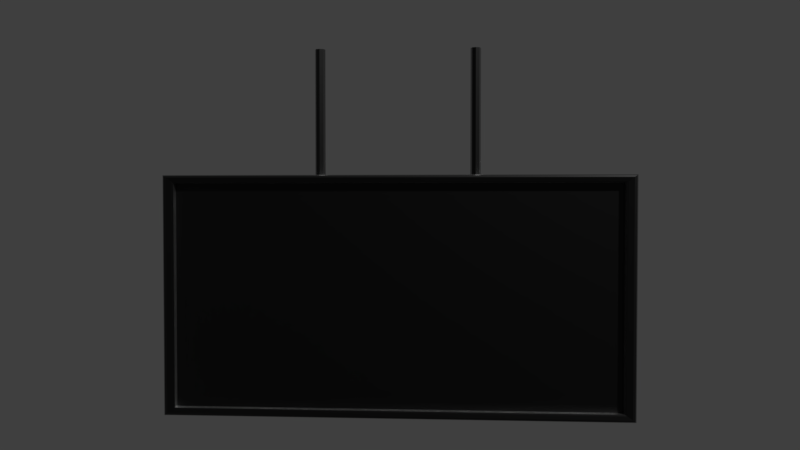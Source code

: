 # Source: StationSign.002.blend  (saved by Blender 2.78.0; exported with 4.5.12 LTS)
import bpy
from mathutils import Matrix  # noqa: F401  (used for matrix-valued properties, if any)

bpy.ops.wm.read_factory_settings(use_empty=True)
scene = bpy.context.scene
scene.name = 'Scene'

# ---- collections
col_collection_1 = bpy.data.collections.new('Collection 1'); scene.collection.children.link(col_collection_1)

# ---- materials (node trees are filled in below, after node groups)
mat_bmd_pbrmetallic = bpy.data.materials.new('BMD_PBRMetallic')
mat_bmd_pbrmetallic.alpha_threshold = 0.0
mat_bmd_pbrmetallic.roughness = 0.5
mat_bmd_pbrmetallic.line_color = (0.0, 0.0, 0.0, 1.0)

# ---- node groups
ng_metal_colors = bpy.data.node_groups.new('Metal Colors', 'ShaderNodeTree')
_s = ng_metal_colors.interface.new_socket(name='Iron', in_out='OUTPUT', socket_type='NodeSocketColor')
_s.default_value = (0.5601, 0.5695, 0.5801, 1.0)
_s = ng_metal_colors.interface.new_socket(name='Silver', in_out='OUTPUT', socket_type='NodeSocketColor')
_s.default_value = (0.972, 0.96, 0.915, 1.0)
_s = ng_metal_colors.interface.new_socket(name='Aluminum', in_out='OUTPUT', socket_type='NodeSocketColor')
_s.default_value = (0.913, 0.921, 0.925, 1.0)
_s = ng_metal_colors.interface.new_socket(name='Gold', in_out='OUTPUT', socket_type='NodeSocketColor')
_s.default_value = (1.0, 0.766, 0.336, 1.0)
_s = ng_metal_colors.interface.new_socket(name='Copper', in_out='OUTPUT', socket_type='NodeSocketColor')
_s.default_value = (0.955, 0.637, 0.538, 1.0)
_s = ng_metal_colors.interface.new_socket(name='Chromium', in_out='OUTPUT', socket_type='NodeSocketColor')
_s.default_value = (0.55, 0.556, 0.554, 1.0)
_s = ng_metal_colors.interface.new_socket(name='Nickel', in_out='OUTPUT', socket_type='NodeSocketColor')
_s.default_value = (0.66, 0.609, 0.526, 1.0)
_s = ng_metal_colors.interface.new_socket(name='Titanium', in_out='OUTPUT', socket_type='NodeSocketColor')
_s.default_value = (0.5416, 0.4974, 0.449, 1.0)
_s = ng_metal_colors.interface.new_socket(name='Cobalt', in_out='OUTPUT', socket_type='NodeSocketColor')
_s.default_value = (0.662, 0.655, 0.634, 1.0)
_s = ng_metal_colors.interface.new_socket(name='Platinum', in_out='OUTPUT', socket_type='NodeSocketColor')
_s.default_value = (0.672, 0.6366, 0.585, 1.0)
_N = ng_metal_colors.nodes; _L = ng_metal_colors.links
n0 = _N.new('NodeGroupOutput'); n0.name = 'Group Output'; n0.location = (0, 0)
n0.inputs[0].default_value = (0.5601, 0.5695, 0.5801, 1.0)
n0.inputs[1].default_value = (0.972, 0.96, 0.915, 1.0)
n0.inputs[2].default_value = (0.913, 0.921, 0.925, 1.0)
n0.inputs[3].default_value = (1.0, 0.766, 0.336, 1.0)
n0.inputs[4].default_value = (0.955, 0.637, 0.538, 1.0)
n0.inputs[5].default_value = (0.55, 0.556, 0.554, 1.0)
n0.inputs[6].default_value = (0.66, 0.609, 0.526, 1.0)
n0.inputs[7].default_value = (0.5416, 0.4974, 0.449, 1.0)
n0.inputs[8].default_value = (0.662, 0.655, 0.634, 1.0)
n0.inputs[9].default_value = (0.672, 0.6366, 0.585, 1.0)
n0.is_active_output = True
ng_pbr_metallic = bpy.data.node_groups.new('PBR Metallic', 'ShaderNodeTree')
_s = ng_pbr_metallic.interface.new_socket(name='BSDF', in_out='OUTPUT', socket_type='NodeSocketShader')
_s = ng_pbr_metallic.interface.new_socket(name='Base Color', in_out='INPUT', socket_type='NodeSocketColor')
_s.default_value = (1.0, 0.766, 0.336, 1.0)
_s = ng_pbr_metallic.interface.new_socket(name='Rim Color', in_out='INPUT', socket_type='NodeSocketColor')
_s.default_value = (1.0, 1.0, 0.5, 1.0)
_s = ng_pbr_metallic.interface.new_socket(name='Rim Effect', in_out='INPUT', socket_type='NodeSocketFloat')
_s.subtype = 'FACTOR'
_s.default_value = 0.6
_s.min_value = 0.0
_s.max_value = 1.0
_s = ng_pbr_metallic.interface.new_socket(name='Roughness', in_out='INPUT', socket_type='NodeSocketColor')
_s.default_value = (0.1, 0.1, 0.1, 1.0)
_s = ng_pbr_metallic.interface.new_socket(name='Less/More', in_out='INPUT', socket_type='NodeSocketFloat')
_s.subtype = 'FACTOR'
_s.min_value = -1.0
_s.max_value = 1.0
_s = ng_pbr_metallic.interface.new_socket(name='Normal', in_out='INPUT', socket_type='NodeSocketVector')
_s.min_value = -1.0
_s.max_value = 1.0
_s.hide_value = True
_s = ng_pbr_metallic.interface.new_socket(name='IOR', in_out='INPUT', socket_type='NodeSocketFloat')
_s.default_value = 1.45
_s.min_value = 0.0
_s.max_value = 1000.0
_s = ng_pbr_metallic.interface.new_socket(name='Anisotropy', in_out='INPUT', socket_type='NodeSocketColor')
_s.default_value = (0.5, 0.5, 0.5, 1.0)
_s = ng_pbr_metallic.interface.new_socket(name='Lat./Lon. Shift', in_out='INPUT', socket_type='NodeSocketFloat')
_s.subtype = 'FACTOR'
_s.min_value = -1.0
_s.max_value = 1.0
_s = ng_pbr_metallic.interface.new_socket(name='Rotation', in_out='INPUT', socket_type='NodeSocketColor')
_s.default_value = (0.5, 0.5, 0.5, 1.0)
_s = ng_pbr_metallic.interface.new_socket(name='Adjust (deg)', in_out='INPUT', socket_type='NodeSocketFloat')
_s.subtype = 'FACTOR'
_s.min_value = -90.0
_s.max_value = 90.0
_s = ng_pbr_metallic.interface.new_socket(name='Tangent', in_out='INPUT', socket_type='NodeSocketVector')
_s.min_value = -1.0
_s.max_value = 1.0
_s.hide_value = True
_N = ng_pbr_metallic.nodes; _L = ng_pbr_metallic.links
n0 = _N.new('NodeGroupOutput'); n0.name = 'Group Output'; n0.location = (888, 9)
n1 = _N.new('ShaderNodeBsdfAnisotropic'); n1.name = 'Anisotropic BSDF'; n1.location = (687, 56)
n1.distribution = 'GGX'
n2 = _N.new('ShaderNodeMath'); n2.name = 'Math.004'; n2.location = (71, -123)
n2.hide = True
n2.operation = 'POWER'
n2.inputs[1].default_value = 2.0
n3 = _N.new('ShaderNodeNewGeometry'); n3.name = 'Geometry'; n3.location = (-355, 74)
n4 = _N.new('ShaderNodeMath'); n4.name = 'Math.009'; n4.location = (557, -132)
n4.hide = True
n5 = _N.new('ShaderNodeBump'); n5.name = 'Bump'; n5.location = (-480, 51)
n5.hide = True
n5.inputs[1].default_value = 0.1
n5.inputs[2].default_value = 1.0
n6 = _N.new('ShaderNodeFresnel'); n6.name = 'Fresnel.001'; n6.location = (50, -3)
n7 = _N.new('ShaderNodeFresnel'); n7.name = 'Fresnel'; n7.location = (50, 105)
n8 = _N.new('ShaderNodeMix'); n8.name = 'Mix'; n8.location = (-150, 150)
n8.data_type = 'RGBA'
n9 = _N.new('ShaderNodeLayerWeight'); n9.name = 'Layer Weight'; n9.location = (-150, -44)
n10 = _N.new('ShaderNodeMath'); n10.name = 'Math'; n10.location = (258, 108)
n10.operation = 'SUBTRACT'
n11 = _N.new('ShaderNodeMix'); n11.name = 'Mix.003'; n11.location = (258, -63)
n11.data_type = 'RGBA'
n12 = _N.new('ShaderNodeMix'); n12.name = 'Mix.001'; n12.location = (470, 66)
n12.data_type = 'RGBA'
n12.inputs[7].default_value = (1.0, 1.0, 1.0, 1.0)
n13 = _N.new('ShaderNodeMath'); n13.name = 'Math.008'; n13.location = (440, -150)
n13.hide = True
n13.operation = 'DIVIDE'
n13.inputs[1].default_value = 360.0
n14 = _N.new('ShaderNodeMath'); n14.name = 'Math.001'; n14.location = (-310, -12)
n14.hide = True
n14.operation = 'POWER'
n14.inputs[1].default_value = 2.0
n15 = _N.new('ShaderNodeMath'); n15.name = 'Math.014'; n15.location = (-310, -129)
n15.hide = True
n15.operation = 'MULTIPLY'
n16 = _N.new('ShaderNodeMix'); n16.name = 'Mix.002'; n16.location = (-422, -12)
n16.hide = True
n16.data_type = 'RGBA'
n16.blend_type = 'OVERLAY'
n16.inputs[0].default_value = 1.0
n17 = _N.new('ShaderNodeMath'); n17.name = 'Math.003'; n17.location = (-536, -12)
n17.hide = True
n18 = _N.new('ShaderNodeMath'); n18.name = 'Math.011'; n18.location = (-536, -59)
n18.hide = True
n18.operation = 'SUBTRACT'
n18.inputs[0].default_value = 2.0
n19 = _N.new('ShaderNodeMath'); n19.name = 'Math.002'; n19.location = (-650, -12)
n19.hide = True
n19.operation = 'MULTIPLY'
n20 = _N.new('ShaderNodeMath'); n20.name = 'Math.010'; n20.location = (-650, -59)
n20.hide = True
n20.operation = 'ABSOLUTE'
n21 = _N.new('ShaderNodeMath'); n21.name = 'Math.006'; n21.location = (-310, -82)
n21.hide = True
n22 = _N.new('ShaderNodeMath'); n22.name = 'Math.005'; n22.location = (-422, -72)
n22.hide = True
n22.operation = 'MULTIPLY'
n23 = _N.new('ShaderNodeMath'); n23.name = 'Math.013'; n23.location = (-422, -129)
n23.hide = True
n23.operation = 'SUBTRACT'
n24 = _N.new('ShaderNodeMath'); n24.name = 'Math.012'; n24.location = (-650, -110)
n24.hide = True
n24.use_clamp = True
n24.inputs[1].default_value = 0.0
n25 = _N.new('ShaderNodeMath'); n25.name = 'Math.007'; n25.location = (-536, -110)
n25.hide = True
n25.operation = 'SUBTRACT'
n25.inputs[1].default_value = 1.0
n26 = _N.new('NodeGroupInput'); n26.name = 'Group Input'; n26.location = (-888, 63)
n27 = _N.new('ShaderNodeMath'); n27.name = 'Math.015'; n27.location = (0, 0)
n27.operation = 'POWER'
_L.new(n5.outputs[0], n8.inputs[6])
_L.new(n8.outputs[2], n7.inputs[1])
_L.new(n3.outputs[4], n8.inputs[7])
_L.new(n7.outputs[0], n10.inputs[0])
_L.new(n19.outputs[0], n17.inputs[0])
_L.new(n17.outputs[0], n16.inputs[6])
_L.new(n16.outputs[2], n14.inputs[0])
_L.new(n26.outputs[3], n16.inputs[7])
_L.new(n14.outputs[0], n8.inputs[0])
_L.new(n26.outputs[6], n7.inputs[0])
_L.new(n26.outputs[0], n11.inputs[6])
_L.new(n3.outputs[4], n6.inputs[1])
_L.new(n10.outputs[0], n12.inputs[0])
_L.new(n6.outputs[0], n10.inputs[1])
_L.new(n9.outputs[1], n2.inputs[0])
_L.new(n11.outputs[2], n12.inputs[6])
_L.new(n2.outputs[0], n11.inputs[0])
_L.new(n26.outputs[1], n11.inputs[7])
_L.new(n26.outputs[6], n6.inputs[0])
_L.new(n26.outputs[5], n5.inputs[4])
_L.new(n26.outputs[5], n9.inputs[1])
_L.new(n12.outputs[2], n1.inputs[0])
_L.new(n26.outputs[5], n1.inputs[4])
_L.new(n1.outputs[0], n0.inputs[0])
_L.new(n26.outputs[11], n1.inputs[5])
_L.new(n13.outputs[0], n4.inputs[1])
_L.new(n4.outputs[0], n1.inputs[3])
_L.new(n26.outputs[7], n22.inputs[1])
_L.new(n22.outputs[0], n21.inputs[0])
_L.new(n25.outputs[0], n21.inputs[1])
_L.new(n21.outputs[0], n1.inputs[2])
_L.new(n20.outputs[0], n18.inputs[1])
_L.new(n15.outputs[0], n4.inputs[0])
_L.new(n26.outputs[10], n13.inputs[0])
_L.new(n26.outputs[8], n24.inputs[0])
_L.new(n26.outputs[8], n20.inputs[0])
_L.new(n26.outputs[2], n9.inputs[0])
_L.new(n26.outputs[4], n19.inputs[0])
_L.new(n26.outputs[9], n23.inputs[0])
_L.new(n23.outputs[0], n15.inputs[0])
_L.new(n24.outputs[0], n25.inputs[0])
_L.new(n18.outputs[0], n22.inputs[0])
_L.new(n14.outputs[0], n27.inputs[0])
_L.new(n27.outputs[0], n1.inputs[1])
n0.is_active_output = True

# ---- material node trees
mat_bmd_pbrmetallic.use_nodes = True; mat_bmd_pbrmetallic.node_tree.nodes.clear()
_N = mat_bmd_pbrmetallic.node_tree.nodes; _L = mat_bmd_pbrmetallic.node_tree.links
n0 = _N.new('ShaderNodeOutputMaterial'); n0.name = 'Material Output'; n0.location = (302, -34)
n1 = _N.new('ShaderNodeGroup'); n1.name = 'Group.002'; n1.location = (-302, -10)
n1.node_tree = ng_metal_colors
n2 = _N.new('ShaderNodeGroup'); n2.name = 'Group'; n2.location = (1, 34)
n2.width = 209
n2.node_tree = ng_pbr_metallic
n2.inputs[0].default_value = (0.02687, 0.02687, 0.02687, 1.0)
n2.inputs[1].default_value = (0.673, 0.673, 0.673, 1.0)
n2.inputs[2].default_value = 0.6
n2.inputs[3].default_value = (0.335, 0.335, 0.335, 1.0)
n2.inputs[4].default_value = 0.0
n2.inputs[5].default_value = (0.0, 0.0, 0.0)
n2.inputs[6].default_value = 1.45
n2.inputs[7].default_value = (0.5, 0.5, 0.5, 1.0)
n2.inputs[8].default_value = 0.0
n2.inputs[9].default_value = (0.5, 0.5, 0.5, 1.0)
n2.inputs[10].default_value = 0.0
n2.inputs[11].default_value = (0.0, 0.0, 0.0)
_L.new(n2.outputs[0], n0.inputs[0])
n0.is_active_output = True

# ---- world
world_world = bpy.data.worlds.new('World'); scene.world = world_world
world_world.use_nodes = True; world_world.node_tree.nodes.clear()
_N = world_world.node_tree.nodes; _L = world_world.node_tree.links
n0 = _N.new('ShaderNodeOutputWorld'); n0.name = 'World Output'; n0.location = (300, 300)
n1 = _N.new('ShaderNodeBackground'); n1.name = 'Background'; n1.location = (10, 300)
n1.inputs[0].default_value = (0.05, 0.05, 0.05, 1.0)
_L.new(n1.outputs[0], n0.inputs[0])
n0.is_active_output = True
world_world.use_sun_shadow = False
world_world.sun_shadow_jitter_overblur = 0.0
world_world.cycles.sampling_method = 'MANUAL'

# ---- cameras
cam_camera = bpy.data.cameras.new('Camera')
cam_camera.clip_end = 100.0
cam_camera.lens = 35.0
cam_camera.sensor_width = 32.0
cam_camera.sensor_height = 18.0
cam_camera.ortho_scale = 7.314
cam_camera.dof.focus_distance = 0.0

# ---- meshes
me_cube_001 = bpy.data.meshes.new('Cube.001')
me_cube_001.from_pydata([(-0.9525, -0.4238, -2.981), (-0.9525, -0.4238, -1.113), (0.9525, -0.4238, -2.981), (0.9525, -0.4238, -1.113), (-0.9609, -0.6855, -2.992), (-0.9525, -0.6752, -2.981), (-0.9525, -0.6752, -1.113), (-0.9609, -0.6855, -1.102), (0.9525, -0.6752, -2.981), (0.9609, -0.6855, -2.992), (0.9609, -0.6855, -1.102), (0.9525, -0.6752, -1.113), (-1.0, -0.6451, -3.047), (-0.9846, -0.7016, -3.025), (-0.9955, -0.6851, -3.041), (-0.9846, -0.7016, -1.068), (-1.0, -0.6451, -1.047), (-0.9955, -0.6851, -1.053), (1.0, -0.6451, -1.047), (0.9846, -0.7016, -1.068), (0.9955, -0.6851, -1.053), (0.9846, -0.7016, -3.025), (1.0, -0.6451, -3.047), (0.9955, -0.6851, -3.041), (0.3333, -0.1667, 0.0), (0.3333, -0.1667, -1.072), (0.349, -0.1179, 0.0), (0.349, -0.1179, -1.072), (-0.3176, -0.1179, -1.072), (-0.3176, -0.1179, 0.0), (-0.3333, -0.1667, -1.072), (-0.3333, -0.1667, 0.0), (-0.349, -0.1179, -1.072), (-0.349, -0.1179, 0.0), (0.3176, -0.1179, -1.072), (0.3176, -0.1179, 0.0), (-0.9525, 0.4238, -2.981), (-0.9525, 0.4238, -1.113), (0.9525, 0.4238, -2.981), (0.9525, 0.4238, -1.113), (-1.0, 0.0, -3.047), (-1.0, 0.0, -1.047), (1.0, 0.0, -3.047), (1.0, 0.0, -1.047), (-0.9609, 0.6855, -2.992), (-0.9525, 0.6752, -2.981), (-0.9525, 0.6752, -1.113), (-0.9609, 0.6855, -1.102), (0.9525, 0.6752, -2.981), (0.9609, 0.6855, -2.992), (0.9609, 0.6855, -1.102), (0.9525, 0.6752, -1.113), (-1.0, 0.6451, -3.047), (-0.9846, 0.7016, -3.025), (-0.9955, 0.6851, -3.041), (-0.9846, 0.7016, -1.068), (-1.0, 0.6451, -1.047), (-0.9955, 0.6851, -1.053), (1.0, 0.6451, -1.047), (0.9846, 0.7016, -1.068), (0.9955, 0.6851, -1.053), (0.9846, 0.7016, -3.025), (1.0, 0.6451, -3.047), (0.9955, 0.6851, -3.041), (0.3333, 0.1667, 0.0), (0.3333, 0.1667, -1.072), (0.349, 0.1179, 0.0), (0.349, 0.1179, -1.072), (-0.3111, 0.0, -1.072), (-0.3111, 0.0, 0.0), (-0.3176, 0.1179, -1.072), (-0.3176, 0.1179, 0.0), (-0.3333, 0.1667, -1.072), (-0.3333, 0.1667, 0.0), (-0.349, 0.1179, -1.072), (-0.349, 0.1179, 0.0), (-0.3556, 0.0, -1.072), (-0.3556, 0.0, 0.0), (0.3556, 0.0, 0.0), (0.3556, 0.0, -1.072), (0.3176, 0.1179, -1.072), (0.3176, 0.1179, 0.0), (0.3111, 0.0, -1.072), (0.3111, 0.0, 0.0)], [], [(10, 9, 21, 19), (12, 16, 41, 40), (7, 10, 19, 15), (6, 5, 0, 1), (4, 7, 15, 13), (42, 43, 18, 22), (8, 11, 3, 2), (5, 6, 7, 4), (11, 8, 9, 10), (9, 4, 13, 21), (13, 15, 17, 14), (14, 17, 16, 12), (19, 21, 23, 20), (20, 23, 22, 18), (43, 41, 16, 18), (12, 22, 23, 14), (20, 17, 15, 19), (18, 16, 17, 20), (14, 23, 21, 13), (10, 7, 6, 11), (4, 9, 8, 5), (3, 1, 0, 2), (11, 6, 1, 3), (5, 8, 2, 0), (40, 42, 22, 12), (34, 35, 83, 82), (27, 26, 24, 25), (68, 69, 29, 28), (28, 29, 31, 30), (30, 31, 33, 32), (32, 33, 77, 76), (79, 78, 26, 27), (25, 24, 35, 34), (50, 59, 61, 49), (52, 40, 41, 56), (47, 55, 59, 50), (46, 37, 36, 45), (44, 53, 55, 47), (42, 62, 58, 43), (48, 38, 39, 51), (45, 44, 47, 46), (51, 50, 49, 48), (49, 61, 53, 44), (53, 54, 57, 55), (54, 52, 56, 57), (59, 60, 63, 61), (60, 58, 62, 63), (43, 58, 56, 41), (52, 54, 63, 62), (60, 59, 55, 57), (58, 60, 57, 56), (54, 53, 61, 63), (50, 51, 46, 47), (44, 45, 48, 49), (39, 38, 36, 37), (51, 39, 37, 46), (45, 36, 38, 48), (40, 52, 62, 42), (80, 82, 83, 81), (67, 65, 64, 66), (68, 70, 71, 69), (70, 72, 73, 71), (72, 74, 75, 73), (74, 76, 77, 75), (79, 67, 66, 78), (65, 80, 81, 64)])
me_cube_001.materials.append(mat_bmd_pbrmetallic)
me_cube_001.use_remesh_preserve_volume = False
me_cube_001.use_remesh_preserve_attributes = False
me_cube_001.use_mirror_vertex_groups = False
me_cube_001.update()

# ---- objects
ob_stationsign_002 = bpy.data.objects.new('StationSign.002', me_cube_001)
ob_camera = bpy.data.objects.new('Camera', cam_camera)

# ---- transforms, parenting, visibility, modifiers, constraints
ob_stationsign_002.location = (0.0, 0.0, 0.0)
ob_stationsign_002.scale = (0.225, 0.03, 0.116)
ob_stationsign_002.lineart.crease_threshold = 0.0
ob_camera.location = (0.05926, -0.8437, -0.1451)
ob_camera.rotation_euler = (1.542, -3.756e-06, 0.06737)
ob_camera.lock_rotations_4d = False
ob_camera.empty_display_type = 'ARROWS'
ob_camera.color = (0.0, 0.0, 0.0, 0.0)
ob_camera.display_type = 'WIRE'
ob_camera.lineart.crease_threshold = 0.0

# ---- collection membership
col_collection_1.objects.link(ob_stationsign_002)
col_collection_1.objects.link(ob_camera)

# ---- scene / render settings (as saved in the file)
scene.camera = ob_camera
scene.frame_start = 1; scene.frame_end = 250; scene.frame_set(2)
scene.render.engine = 'CYCLES'
scene.render.image_settings.color_mode = 'RGB'
scene.render.fps = 30
scene.render.dither_intensity = 0.0
scene.cycles.use_denoising = False
scene.cycles.samples = 128
scene.cycles.sampling_pattern = 'TABULATED_SOBOL'
scene.cycles.light_sampling_threshold = 0.0
scene.cycles.use_adaptive_sampling = False
scene.cycles.use_light_tree = False
scene.cycles.blur_glossy = 0.0
scene.cycles.max_bounces = 6
scene.cycles.diffuse_bounces = 6
scene.cycles.glossy_bounces = 6
scene.cycles.transmission_bounces = 6
scene.cycles.volume_bounces = 6
scene.cycles.transparent_max_bounces = 6
scene.cycles.sample_clamp_indirect = 0.0
scene.view_settings.view_transform = 'Standard'
bpy.context.view_layer.update()

# ---- added for rendering (the .blend has no usable light): sun
light_auto_sun = bpy.data.lights.new('AutoSun', 'SUN')
light_auto_sun.energy = 3.0
light_auto_sun.angle = 0.0523599
ob_auto_sun = bpy.data.objects.new('AutoSun', light_auto_sun)
scene.collection.objects.link(ob_auto_sun)
ob_auto_sun.rotation_euler = (0.872665, 0.174533, 0.523599)
bpy.context.view_layer.update()
